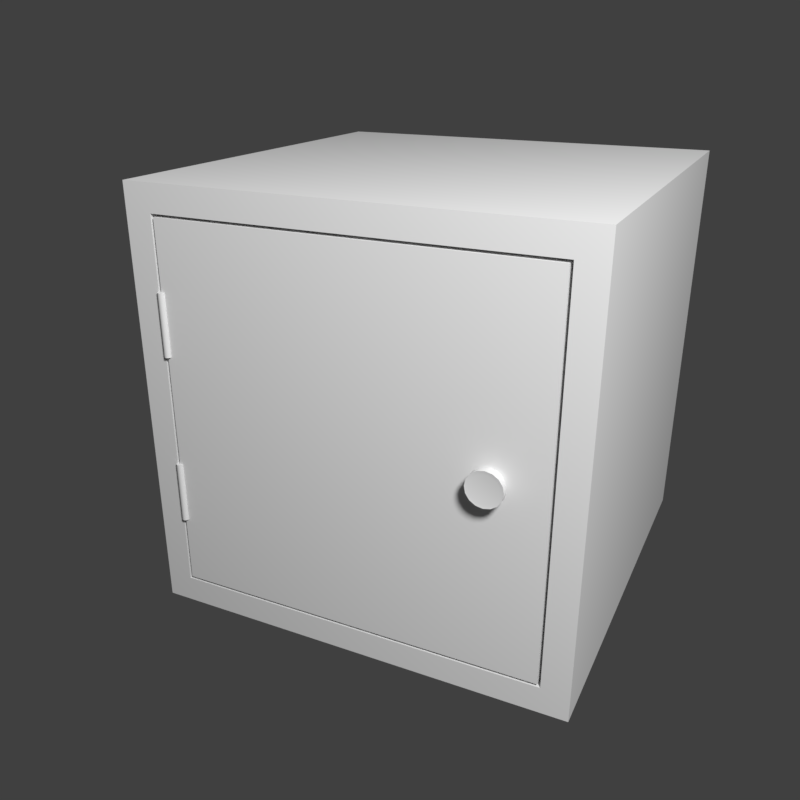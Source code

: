 # Source: Container.blend  (saved by Blender 2.80.35; exported with 4.5.12 LTS)
import bpy
from mathutils import Matrix  # noqa: F401  (used for matrix-valued properties, if any)

bpy.ops.wm.read_factory_settings(use_empty=True)
scene = bpy.context.scene
scene.name = 'Scene'

# ---- collections
col_collection_1 = bpy.data.collections.new('Collection 1'); scene.collection.children.link(col_collection_1)

# ---- materials (node trees are filled in below, after node groups)
mat_material = bpy.data.materials.new('Material')
mat_material.alpha_threshold = 0.0
mat_material.roughness = 0.5
mat_material.line_color = (0.0, 0.0, 0.0, 1.0)

# ---- material node trees

# ---- world
world_world = bpy.data.worlds.new('World'); scene.world = world_world
world_world.color = (0.05088, 0.05088, 0.05088)
world_world.use_sun_shadow = False
world_world.sun_shadow_jitter_overblur = 0.0

# ---- cameras
cam_camera = bpy.data.cameras.new('Camera')
cam_camera.clip_end = 100.0
cam_camera.lens = 35.0
cam_camera.sensor_width = 32.0
cam_camera.sensor_height = 18.0
cam_camera.ortho_scale = 7.314
cam_camera.dof.focus_distance = 0.0

# ---- lights
light_lamp = bpy.data.lights.new('Lamp', 'POINT')
light_lamp.transmission_factor = 0.0
light_lamp.cutoff_distance = 30.0
light_lamp.energy = 60.0
light_lamp.shadow_buffer_clip_start = 1.001
light_lamp.shadow_soft_size = 0.1
light_lamp.shadow_maximum_resolution = 0.006
light_lamp.use_absolute_resolution = True

# ---- meshes
me_body = bpy.data.meshes.new('Body')
me_body.from_pydata([(0.1742, 0.1742, -0.1742), (0.1524, -0.1742, -0.1524), (-0.1524, -0.1742, -0.1524), (-0.1742, 0.1742, -0.1742), (0.1742, 0.1742, 0.1742), (0.1524, -0.1742, 0.1524), (-0.1524, -0.1742, 0.1524), (-0.1742, 0.1742, 0.1742), (0.1742, -0.1742, -0.1742), (-0.1742, -0.1742, -0.1742), (0.1742, -0.1742, 0.1742), (-0.1742, -0.1742, 0.1742), (0.1524, 0.1527, -0.1524), (-0.1524, 0.1527, -0.1524), (0.1524, 0.1527, 0.1524), (-0.1524, 0.1527, 0.1524)], [], [(0, 8, 9, 3), (4, 7, 11, 10), (0, 4, 10, 8), (5, 6, 15, 14), (9, 11, 7, 3), (4, 0, 3, 7), (1, 2, 9, 8), (5, 1, 8, 10), (2, 6, 11, 9), (6, 5, 10, 11), (12, 14, 15, 13), (1, 5, 14, 12), (6, 2, 13, 15), (2, 1, 12, 13)])
_uv = me_body.uv_layers.new(name='UVMap')
_uv.uv.foreach_set('vector', [0.0001672, 0.5, 0.2501, 0.5, 0.2501, 0.7499, 0.0001673, 0.7499, 0.0001671, 0.2501, 0.0001671, 0.0001671, 0.2501, 0.0001671, 0.2501, 0.2501, 0.0001672, 0.5, 0.0001671, 0.2501, 0.2501, 0.2501, 0.2501, 0.5, 0.2504, 0.2188, 0.2504, 0.0001671, 0.4849, 0.0001672, 0.4849, 0.2188, 0.2501, 0.7499, 0.2501, 0.9998, 0.0001673, 0.9998, 0.0001673, 0.7499, 0.4852, 0.2504, 0.7352, 0.2504, 0.7352, 0.5003, 0.4852, 0.5003, 0.7195, 0.2344, 0.7195, 0.01582, 0.7352, 0.0001675, 0.7352, 0.2501, 0.5009, 0.2344, 0.7195, 0.2344, 0.7352, 0.2501, 0.4852, 0.2501, 0.7195, 0.01582, 0.5009, 0.01582, 0.4852, 0.0001671, 0.7352, 0.0001675, 0.5009, 0.01582, 0.5009, 0.2344, 0.4852, 0.2501, 0.4852, 0.0001676, 0.4852, 0.5007, 0.7039, 0.5007, 0.7039, 0.7193, 0.4852, 0.7193, 0.2504, 0.4374, 0.2504, 0.2188, 0.4849, 0.2188, 0.4849, 0.4374, 0.2504, 0.8746, 0.2504, 0.656, 0.4849, 0.656, 0.4849, 0.8746, 0.2504, 0.656, 0.2504, 0.4374, 0.4849, 0.4374, 0.4849, 0.656])
me_body.materials.append(mat_material)
me_body.use_remesh_preserve_volume = False
me_body.use_remesh_preserve_attributes = False
me_body.use_mirror_vertex_groups = False
me_body.update()
me_lid = bpy.data.meshes.new('Lid')
me_lid.from_pydata([(0.1501, -0.005169, -0.1501), (-0.1501, -0.005169, -0.1501), (0.1501, -0.005169, 0.1501), (-0.1501, -0.005169, 0.1501), (0.1501, 0.005169, -0.1501), (-0.1501, 0.005169, -0.1501), (0.1501, 0.005169, 0.1501), (-0.1501, 0.005169, 0.1501)], [], [(0, 2, 3, 1), (4, 5, 7, 6), (2, 6, 7, 3), (0, 4, 6, 2), (3, 7, 5, 1), (1, 5, 4, 0)])
_uv = me_lid.uv_layers.new(name='UVMap')
_uv.uv.foreach_set('vector', [0.5, 0.5, 0.01671, 0.5, 0.01671, 0.01671, 0.5, 0.01671, 0.5166, 0.5, 0.5166, 0.01671, 0.9999, 0.01671, 0.9999, 0.5, 0.01671, 0.5, 7.202e-05, 0.5, 7.187e-05, 0.01671, 0.01671, 0.01671, 0.5, 0.5, 0.5, 0.5166, 0.01671, 0.5166, 0.01671, 0.5, 0.01671, 0.01671, 0.01671, 7.187e-05, 0.5, 7.187e-05, 0.5, 0.01671, 0.5, 0.01671, 0.5166, 0.01671, 0.5166, 0.5, 0.5, 0.5])
me_lid.materials.append(mat_material)
me_lid.use_remesh_preserve_volume = False
me_lid.use_remesh_preserve_attributes = False
me_lid.use_mirror_vertex_groups = False
me_lid.update()
me_cylinder_002 = bpy.data.meshes.new('Cylinder.002')
me_cylinder_002.from_pydata([(0.0, 0.003, -0.025), (0.0, 0.003, 0.025), (0.001148, 0.002772, -0.025), (0.001148, 0.002772, 0.025), (0.002121, 0.002121, -0.025), (0.002121, 0.002121, 0.025), (0.002772, 0.001148, -0.025), (0.002772, 0.001148, 0.025), (0.003, -1.311e-10, -0.025), (0.003, -1.311e-10, 0.025), (0.002772, -0.001148, -0.025), (0.002772, -0.001148, 0.025), (0.002121, -0.002121, -0.025), (0.002121, -0.002121, 0.025), (0.001148, -0.002772, -0.025), (0.001148, -0.002772, 0.025), (4.53e-10, -0.003, -0.025), (4.53e-10, -0.003, 0.025), (-0.001148, -0.002772, -0.025), (-0.001148, -0.002772, 0.025), (-0.002121, -0.002121, -0.025), (-0.002121, -0.002121, 0.025), (-0.002772, -0.001148, -0.025), (-0.002772, -0.001148, 0.025), (-0.003, 3.577e-11, -0.025), (-0.003, 3.577e-11, 0.025), (-0.002772, 0.001148, -0.025), (-0.002772, 0.001148, 0.025), (-0.002121, 0.002121, -0.025), (-0.002121, 0.002121, 0.025), (-0.001148, 0.002772, -0.025), (-0.001148, 0.002772, 0.025)], [], [(0, 1, 3, 2), (2, 3, 5, 4), (4, 5, 7, 6), (6, 7, 9, 8), (8, 9, 11, 10), (10, 11, 13, 12), (12, 13, 15, 14), (14, 15, 17, 16), (16, 17, 19, 18), (18, 19, 21, 20), (20, 21, 23, 22), (22, 23, 25, 24), (24, 25, 27, 26), (26, 27, 29, 28), (3, 1, 31, 29, 27, 25, 23, 21, 19, 17, 15, 13, 11, 9, 7, 5), (28, 29, 31, 30), (30, 31, 1, 0), (0, 2, 4, 6, 8, 10, 12, 14, 16, 18, 20, 22, 24, 26, 28, 30)])
me_cylinder_002.polygons.foreach_set('use_smooth', [True] * 18)
_uv = me_cylinder_002.uv_layers.new(name='UVMap')
_uv.uv.foreach_set('vector', [8.473e-05, 0.1874, 0.9999, 0.1874, 0.9999, 0.2108, 8.473e-05, 0.2108, 8.473e-05, 0.2108, 0.9999, 0.2108, 0.9999, 0.2342, 8.481e-05, 0.2342, 8.481e-05, 0.2342, 0.9999, 0.2342, 0.9999, 0.2576, 8.492e-05, 0.2576, 8.492e-05, 0.2576, 0.9999, 0.2576, 0.9999, 0.281, 8.522e-05, 0.281, 8.522e-05, 0.281, 0.9999, 0.281, 0.9999, 0.3044, 8.555e-05, 0.3044, 8.555e-05, 0.3044, 0.9999, 0.3044, 0.9999, 0.3278, 8.592e-05, 0.3278, 8.592e-05, 0.3278, 0.9999, 0.3278, 0.9999, 0.3512, 8.641e-05, 0.3512, 8.641e-05, 0.3512, 0.9999, 0.3512, 0.9999, 0.3746, 8.7e-05, 0.3746, 8.756e-05, 8.473e-05, 0.9999, 0.0001113, 0.9999, 0.02352, 8.697e-05, 0.02349, 8.697e-05, 0.02349, 0.9999, 0.02352, 0.9999, 0.04693, 8.641e-05, 0.04691, 8.641e-05, 0.04691, 0.9999, 0.04693, 0.9999, 0.07033, 8.592e-05, 0.07032, 8.592e-05, 0.07032, 0.9999, 0.07033, 0.9999, 0.09374, 8.551e-05, 0.09373, 8.551e-05, 0.09373, 0.9999, 0.09374, 0.9999, 0.1171, 8.514e-05, 0.1171, 8.514e-05, 0.1171, 0.9999, 0.1171, 0.9999, 0.1406, 8.499e-05, 0.1405, 0.1088, 0.467, 0.09225, 0.4835, 0.07063, 0.4925, 0.04722, 0.4925, 0.02559, 0.4835, 0.009042, 0.467, 8.473e-05, 0.4454, 8.476e-05, 0.422, 0.009042, 0.4003, 0.02559, 0.3838, 0.04722, 0.3748, 0.07063, 0.3748, 0.09225, 0.3838, 0.1088, 0.4003, 0.1178, 0.422, 0.1178, 0.4454, 8.499e-05, 0.1405, 0.9999, 0.1406, 0.9999, 0.164, 8.481e-05, 0.164, 8.481e-05, 0.164, 0.9999, 0.164, 0.9999, 0.1874, 8.473e-05, 0.1874, 0.1179, 0.422, 0.1269, 0.4003, 0.1434, 0.3838, 0.1651, 0.3748, 0.1885, 0.3748, 0.2101, 0.3838, 0.2267, 0.4003, 0.2356, 0.422, 0.2356, 0.4454, 0.2267, 0.467, 0.2101, 0.4835, 0.1885, 0.4925, 0.1651, 0.4925, 0.1434, 0.4835, 0.1269, 0.467, 0.1179, 0.4454])
me_cylinder_002.use_remesh_preserve_volume = False
me_cylinder_002.use_remesh_preserve_attributes = False
me_cylinder_002.use_mirror_vertex_groups = False
me_cylinder_002.update()
me_cylinder_003 = bpy.data.meshes.new('Cylinder.003')
me_cylinder_003.from_pydata([(0.0, 0.003, -0.025), (0.0, 0.003, 0.025), (0.001148, 0.002772, -0.025), (0.001148, 0.002772, 0.025), (0.002121, 0.002121, -0.025), (0.002121, 0.002121, 0.025), (0.002772, 0.001148, -0.025), (0.002772, 0.001148, 0.025), (0.003, -1.311e-10, -0.025), (0.003, -1.311e-10, 0.025), (0.002772, -0.001148, -0.025), (0.002772, -0.001148, 0.025), (0.002121, -0.002121, -0.025), (0.002121, -0.002121, 0.025), (0.001148, -0.002772, -0.025), (0.001148, -0.002772, 0.025), (4.53e-10, -0.003, -0.025), (4.53e-10, -0.003, 0.025), (-0.001148, -0.002772, -0.025), (-0.001148, -0.002772, 0.025), (-0.002121, -0.002121, -0.025), (-0.002121, -0.002121, 0.025), (-0.002772, -0.001148, -0.025), (-0.002772, -0.001148, 0.025), (-0.003, 3.577e-11, -0.025), (-0.003, 3.577e-11, 0.025), (-0.002772, 0.001148, -0.025), (-0.002772, 0.001148, 0.025), (-0.002121, 0.002121, -0.025), (-0.002121, 0.002121, 0.025), (-0.001148, 0.002772, -0.025), (-0.001148, 0.002772, 0.025)], [], [(0, 1, 3, 2), (2, 3, 5, 4), (4, 5, 7, 6), (6, 7, 9, 8), (8, 9, 11, 10), (10, 11, 13, 12), (12, 13, 15, 14), (14, 15, 17, 16), (16, 17, 19, 18), (18, 19, 21, 20), (20, 21, 23, 22), (22, 23, 25, 24), (24, 25, 27, 26), (26, 27, 29, 28), (3, 1, 31, 29, 27, 25, 23, 21, 19, 17, 15, 13, 11, 9, 7, 5), (28, 29, 31, 30), (30, 31, 1, 0), (0, 2, 4, 6, 8, 10, 12, 14, 16, 18, 20, 22, 24, 26, 28, 30)])
me_cylinder_003.polygons.foreach_set('use_smooth', [True] * 18)
_uv = me_cylinder_003.uv_layers.new(name='UVMap')
_uv.uv.foreach_set('vector', [8.473e-05, 0.1874, 0.9999, 0.1874, 0.9999, 0.2108, 8.473e-05, 0.2108, 8.473e-05, 0.2108, 0.9999, 0.2108, 0.9999, 0.2342, 8.481e-05, 0.2342, 8.481e-05, 0.2342, 0.9999, 0.2342, 0.9999, 0.2576, 8.492e-05, 0.2576, 8.492e-05, 0.2576, 0.9999, 0.2576, 0.9999, 0.281, 8.522e-05, 0.281, 8.522e-05, 0.281, 0.9999, 0.281, 0.9999, 0.3044, 8.555e-05, 0.3044, 8.555e-05, 0.3044, 0.9999, 0.3044, 0.9999, 0.3278, 8.592e-05, 0.3278, 8.592e-05, 0.3278, 0.9999, 0.3278, 0.9999, 0.3512, 8.641e-05, 0.3512, 8.641e-05, 0.3512, 0.9999, 0.3512, 0.9999, 0.3746, 8.7e-05, 0.3746, 8.756e-05, 8.473e-05, 0.9999, 0.0001113, 0.9999, 0.02352, 8.697e-05, 0.02349, 8.697e-05, 0.02349, 0.9999, 0.02352, 0.9999, 0.04693, 8.641e-05, 0.04691, 8.641e-05, 0.04691, 0.9999, 0.04693, 0.9999, 0.07033, 8.592e-05, 0.07032, 8.592e-05, 0.07032, 0.9999, 0.07033, 0.9999, 0.09374, 8.551e-05, 0.09373, 8.551e-05, 0.09373, 0.9999, 0.09374, 0.9999, 0.1171, 8.514e-05, 0.1171, 8.514e-05, 0.1171, 0.9999, 0.1171, 0.9999, 0.1406, 8.499e-05, 0.1405, 0.1088, 0.467, 0.09225, 0.4835, 0.07063, 0.4925, 0.04722, 0.4925, 0.02559, 0.4835, 0.009042, 0.467, 8.473e-05, 0.4454, 8.476e-05, 0.422, 0.009042, 0.4003, 0.02559, 0.3838, 0.04722, 0.3748, 0.07063, 0.3748, 0.09225, 0.3838, 0.1088, 0.4003, 0.1178, 0.422, 0.1178, 0.4454, 8.499e-05, 0.1405, 0.9999, 0.1406, 0.9999, 0.164, 8.481e-05, 0.164, 8.481e-05, 0.164, 0.9999, 0.164, 0.9999, 0.1874, 8.473e-05, 0.1874, 0.1179, 0.422, 0.1269, 0.4003, 0.1434, 0.3838, 0.1651, 0.3748, 0.1885, 0.3748, 0.2101, 0.3838, 0.2267, 0.4003, 0.2356, 0.422, 0.2356, 0.4454, 0.2267, 0.467, 0.2101, 0.4835, 0.1885, 0.4925, 0.1651, 0.4925, 0.1434, 0.4835, 0.1269, 0.467, 0.1179, 0.4454])
me_cylinder_003.use_remesh_preserve_volume = False
me_cylinder_003.use_remesh_preserve_attributes = False
me_cylinder_003.use_mirror_vertex_groups = False
me_cylinder_003.update()
me_cylinder_004 = bpy.data.meshes.new('Cylinder.004')
me_cylinder_004.from_pydata([(-4.996e-10, 0.01047, -0.007374), (-5.53e-10, 0.01111, 0.003665), (0.004008, 0.009675, -0.007374), (0.004251, 0.01026, 0.003665), (0.007405, 0.007405, -0.007374), (0.007855, 0.007855, 0.003665), (0.009675, 0.004008, -0.007374), (0.01026, 0.004251, 0.003665), (0.01047, 9.469e-10, -0.007374), (0.01111, -3.348e-10, 0.003665), (0.009675, -0.004008, -0.007374), (0.01026, -0.004251, 0.003665), (0.007405, -0.007405, -0.007374), (0.007855, -0.007855, 0.003665), (0.004008, -0.009675, -0.007374), (0.004251, -0.01026, 0.003665), (8.173e-10, -0.01047, -0.007374), (8.44e-10, -0.01111, 0.003665), (-0.004008, -0.009675, -0.007374), (-0.004251, -0.01026, 0.003665), (-0.007405, -0.007405, -0.007374), (-0.007855, -0.007855, 0.003665), (-0.009675, -0.004008, -0.007374), (-0.01026, -0.004251, 0.003665), (-0.01047, 1.53e-09, -0.007374), (-0.01111, 2.832e-10, 0.003665), (-0.009675, 0.004008, -0.007374), (-0.01026, 0.004251, 0.003665), (-0.007405, 0.007405, -0.007374), (-0.007855, 0.007855, 0.003665), (-0.004008, 0.009675, -0.007374), (-0.004251, 0.01026, 0.003665), (-4.996e-10, 0.01047, 2.231e-05), (0.004008, 0.009675, 2.231e-05), (0.007405, 0.007405, 2.231e-05), (0.009675, 0.004008, 2.231e-05), (0.01047, 6.568e-10, 2.231e-05), (0.009675, -0.004008, 2.231e-05), (0.007405, -0.007405, 2.231e-05), (0.004008, -0.009675, 2.231e-05), (8.173e-10, -0.01047, 2.231e-05), (-0.004008, -0.009675, 2.231e-05), (-0.007405, -0.007405, 2.231e-05), (-0.009675, -0.004008, 2.231e-05), (-0.01047, 1.239e-09, 2.231e-05), (-0.009675, 0.004008, 2.231e-05), (-0.007405, 0.007405, 2.231e-05), (-0.004008, 0.009675, 2.231e-05), (0.005262, 0.0127, 0.004098), (-1.484e-09, 0.01375, 0.004098), (-1.484e-09, 0.01375, -0.0004107), (0.009722, 0.009722, 0.004098), (0.0127, 0.005262, 0.004098), (0.01375, -2.574e-09, 0.004098), (0.0127, -0.005262, 0.004098), (0.009722, -0.009722, 0.004098), (0.005262, -0.0127, 0.004098), (3.783e-10, -0.01375, 0.004098), (-0.005262, -0.0127, 0.004098), (-0.009722, -0.009722, 0.004098), (-0.0127, -0.005262, 0.004098), (-0.01375, -1.809e-09, 0.004098), (-0.0127, 0.005262, 0.004098), (-0.009722, 0.009722, 0.004098), (-0.005262, 0.0127, 0.004098), (0.005262, 0.0127, -0.0004107), (0.009722, 0.009722, -0.0004107), (0.0127, 0.005262, -0.0004107), (0.01375, -2.374e-09, -0.0004107), (0.0127, -0.005262, -0.0004107), (0.009722, -0.009722, -0.0004107), (0.005262, -0.0127, -0.0004107), (3.783e-10, -0.01375, -0.0004107), (-0.005262, -0.0127, -0.0004107), (-0.009722, -0.009722, -0.0004107), (-0.0127, -0.005262, -0.0004107), (-0.01375, -1.609e-09, -0.0004107), (-0.0127, 0.005262, -0.0004107), (-0.009722, 0.009722, -0.0004107), (-0.005262, 0.0127, -0.0004107)], [], [(15, 17, 57, 56), (36, 35, 67, 68), (23, 25, 61, 60), (5, 7, 52, 51), (37, 36, 68, 69), (38, 37, 69, 70), (31, 1, 49, 64), (13, 15, 56, 55), (39, 38, 70, 71), (21, 23, 60, 59), (3, 5, 51, 48), (40, 39, 71, 72), (41, 40, 72, 73), (29, 31, 64, 63), (3, 1, 31, 29, 27, 25, 23, 21, 19, 17, 15, 13, 11, 9, 7, 5), (11, 13, 55, 54), (42, 41, 73, 74), (0, 2, 4, 6, 8, 10, 12, 14, 16, 18, 20, 22, 24, 26, 28, 30), (30, 47, 32, 0), (28, 46, 47, 30), (26, 45, 46, 28), (24, 44, 45, 26), (22, 43, 44, 24), (20, 42, 43, 22), (18, 41, 42, 20), (16, 40, 41, 18), (14, 39, 40, 16), (12, 38, 39, 14), (10, 37, 38, 12), (8, 36, 37, 10), (6, 35, 36, 8), (4, 34, 35, 6), (2, 33, 34, 4), (0, 32, 33, 2), (50, 49, 48, 65), (65, 48, 51, 66), (66, 51, 52, 67), (67, 52, 53, 68), (68, 53, 54, 69), (69, 54, 55, 70), (70, 55, 56, 71), (71, 56, 57, 72), (72, 57, 58, 73), (73, 58, 59, 74), (74, 59, 60, 75), (75, 60, 61, 76), (76, 61, 62, 77), (77, 62, 63, 78), (78, 63, 64, 79), (79, 64, 49, 50), (35, 34, 66, 67), (32, 47, 79, 50), (34, 33, 65, 66), (7, 9, 53, 52), (25, 27, 62, 61), (47, 46, 78, 79), (33, 32, 50, 65), (46, 45, 77, 78), (17, 19, 58, 57), (45, 44, 76, 77), (9, 11, 54, 53), (27, 29, 63, 62), (44, 43, 75, 76), (1, 3, 48, 49), (43, 42, 74, 75), (19, 21, 59, 58)])
me_cylinder_004.polygons.foreach_set('use_smooth', [True] * 66)
_uv = me_cylinder_004.uv_layers.new(name='UVMap')
_uv.uv.foreach_set('vector', [0.1829, 0.6024, 0.2295, 0.5831, 0.2468, 0.6091, 0.189, 0.633, 0.1849, 0.03866, 0.1373, 0.03801, 0.1303, 0.0001357, 0.1928, 0.0009923, 0.2844, 0.4504, 0.2651, 0.4038, 0.2911, 0.3864, 0.315, 0.4443, 0.03076, 0.4504, 0.03077, 0.5009, 0.0001562, 0.507, 0.0001357, 0.4444, 0.2286, 0.05733, 0.1849, 0.03866, 0.1928, 0.0009923, 0.2503, 0.0255, 0.2621, 0.09121, 0.2286, 0.05733, 0.2503, 0.0255, 0.2942, 0.06998, 0.1324, 0.3488, 0.08576, 0.368, 0.06854, 0.342, 0.1264, 0.3182, 0.1324, 0.6024, 0.1829, 0.6024, 0.189, 0.633, 0.1263, 0.633, 0.2801, 0.1352, 0.2621, 0.09121, 0.2942, 0.06998, 0.3179, 0.1278, 0.2844, 0.5008, 0.2844, 0.4504, 0.315, 0.4443, 0.315, 0.5069, 0.05005, 0.4038, 0.03076, 0.4504, 0.0001357, 0.4444, 0.02405, 0.3865, 0.2801, 0.1828, 0.2801, 0.1352, 0.3179, 0.1278, 0.3179, 0.1903, 0.2621, 0.2269, 0.2801, 0.1828, 0.3179, 0.1903, 0.2942, 0.2481, 0.1828, 0.3488, 0.1324, 0.3488, 0.1264, 0.3182, 0.1889, 0.3182, 0.05005, 0.4038, 0.08576, 0.368, 0.1324, 0.3488, 0.1828, 0.3488, 0.2295, 0.3681, 0.2651, 0.4038, 0.2844, 0.4504, 0.2844, 0.5008, 0.2651, 0.5475, 0.2295, 0.5831, 0.1829, 0.6024, 0.1324, 0.6024, 0.08577, 0.5831, 0.05009, 0.5475, 0.03077, 0.5009, 0.03076, 0.4504, 0.08577, 0.5831, 0.1324, 0.6024, 0.1263, 0.633, 0.06846, 0.6091, 0.2286, 0.2607, 0.2621, 0.2269, 0.2942, 0.2481, 0.2503, 0.2926, 0.592, 0.01835, 0.6256, 0.052, 0.6438, 0.09596, 0.6438, 0.1436, 0.6256, 0.1875, 0.592, 0.2212, 0.548, 0.2394, 0.5004, 0.2394, 0.4564, 0.2212, 0.4228, 0.1875, 0.4046, 0.1436, 0.4046, 0.09596, 0.4228, 0.052, 0.4564, 0.01835, 0.5004, 0.0001357, 0.548, 0.0001357, 0.4043, 0.04772, 0.3182, 0.04772, 0.3182, 0.0001357, 0.4043, 0.0001358, 0.4043, 0.09531, 0.3182, 0.09531, 0.3182, 0.04772, 0.4043, 0.04772, 0.4043, 0.1429, 0.3182, 0.1429, 0.3182, 0.09531, 0.4043, 0.09531, 0.4043, 0.1905, 0.3182, 0.1905, 0.3182, 0.1429, 0.4043, 0.1429, 0.4043, 0.2381, 0.3182, 0.2381, 0.3182, 0.1905, 0.4043, 0.1905, 0.4043, 0.2857, 0.3182, 0.2857, 0.3182, 0.2381, 0.4043, 0.2381, 0.4043, 0.3333, 0.3182, 0.3333, 0.3182, 0.2857, 0.4043, 0.2857, 0.4043, 0.3808, 0.3182, 0.3808, 0.3182, 0.3333, 0.4043, 0.3333, 0.4043, 0.4284, 0.3182, 0.4284, 0.3182, 0.3808, 0.4043, 0.3808, 0.4043, 0.476, 0.3182, 0.476, 0.3182, 0.4284, 0.4043, 0.4284, 0.4043, 0.5236, 0.3182, 0.5236, 0.3182, 0.476, 0.4043, 0.476, 0.4043, 0.5712, 0.3182, 0.5712, 0.3182, 0.5236, 0.4043, 0.5236, 0.4043, 0.6188, 0.3182, 0.6188, 0.3182, 0.5712, 0.4043, 0.5712, 0.4043, 0.6664, 0.3182, 0.6664, 0.3182, 0.6188, 0.4043, 0.6188, 0.4043, 0.714, 0.3182, 0.714, 0.3182, 0.6664, 0.4043, 0.6664, 0.4043, 0.7616, 0.3182, 0.7616, 0.3182, 0.714, 0.4043, 0.714, 0.6441, 0.0001357, 0.6966, 0.0001358, 0.6966, 0.06262, 0.6441, 0.06262, 0.6441, 0.06262, 0.6966, 0.06262, 0.6966, 0.1251, 0.6441, 0.1251, 0.6441, 0.1251, 0.6966, 0.1251, 0.6966, 0.1876, 0.6441, 0.1876, 0.6441, 0.1876, 0.6966, 0.1876, 0.6966, 0.2501, 0.6441, 0.2501, 0.6441, 0.2501, 0.6966, 0.2501, 0.6966, 0.3126, 0.6441, 0.3126, 0.6441, 0.3126, 0.6966, 0.3126, 0.6966, 0.375, 0.6441, 0.375, 0.6441, 0.375, 0.6966, 0.375, 0.6966, 0.4375, 0.6441, 0.4375, 0.6441, 0.4375, 0.6966, 0.4375, 0.6966, 0.5, 0.6441, 0.5, 0.6441, 0.5, 0.6966, 0.5, 0.6966, 0.5625, 0.6441, 0.5625, 0.6441, 0.5625, 0.6966, 0.5625, 0.6966, 0.625, 0.6441, 0.625, 0.6441, 0.625, 0.6966, 0.625, 0.6966, 0.6874, 0.6441, 0.6874, 0.6441, 0.6874, 0.6966, 0.6874, 0.6966, 0.7499, 0.6441, 0.7499, 0.6441, 0.7499, 0.6966, 0.7499, 0.6966, 0.8124, 0.6441, 0.8124, 0.6441, 0.8124, 0.6966, 0.8124, 0.6966, 0.8749, 0.6441, 0.8749, 0.6441, 0.8749, 0.6966, 0.8749, 0.6966, 0.9374, 0.6441, 0.9374, 0.6441, 0.9374, 0.6966, 0.9374, 0.6966, 0.9999, 0.6441, 0.9999, 0.1373, 0.03801, 0.093, 0.05547, 0.07222, 0.02305, 0.1303, 0.0001357, 0.0381, 0.1386, 0.03941, 0.1861, 0.001849, 0.1946, 0.0001357, 0.1321, 0.093, 0.05547, 0.05867, 0.08842, 0.02714, 0.06632, 0.07222, 0.02305, 0.03077, 0.5009, 0.05009, 0.5475, 0.02415, 0.5649, 0.0001562, 0.507, 0.2651, 0.4038, 0.2295, 0.3681, 0.2468, 0.3422, 0.2911, 0.3864, 0.03941, 0.1861, 0.05867, 0.2296, 0.02714, 0.2517, 0.001849, 0.1946, 0.05867, 0.08842, 0.03941, 0.1319, 0.001848, 0.1235, 0.02714, 0.06632, 0.05867, 0.2296, 0.093, 0.2626, 0.07222, 0.295, 0.02714, 0.2517, 0.2295, 0.5831, 0.2651, 0.5475, 0.2911, 0.5648, 0.2468, 0.6091, 0.093, 0.2626, 0.1373, 0.28, 0.1303, 0.3179, 0.07222, 0.295, 0.05009, 0.5475, 0.08577, 0.5831, 0.06846, 0.6091, 0.02415, 0.5649, 0.2295, 0.3681, 0.1828, 0.3488, 0.1889, 0.3182, 0.2468, 0.3422, 0.1373, 0.28, 0.1849, 0.2794, 0.1928, 0.3171, 0.1303, 0.3179, 0.08576, 0.368, 0.05005, 0.4038, 0.02405, 0.3865, 0.06829, 0.3421, 0.1849, 0.2794, 0.2286, 0.2607, 0.2503, 0.2926, 0.1928, 0.3171, 0.2651, 0.5475, 0.2844, 0.5008, 0.315, 0.5069, 0.2911, 0.5648])
me_cylinder_004.use_remesh_preserve_volume = False
me_cylinder_004.use_remesh_preserve_attributes = False
me_cylinder_004.use_mirror_vertex_groups = False
me_cylinder_004.update()

# ---- objects
ob_camera = bpy.data.objects.new('!Camera', cam_camera)
ob_lamp = bpy.data.objects.new('!Lamp', light_lamp)
ob_body = bpy.data.objects.new('Body', me_body)
ob_lid = bpy.data.objects.new('Lid', me_lid)
ob_axle0 = bpy.data.objects.new('Axle0', me_cylinder_002)
ob_axle1 = bpy.data.objects.new('Axle1', me_cylinder_003)
ob_handle = bpy.data.objects.new('Handle', me_cylinder_004)

# ---- transforms, parenting, visibility, modifiers, constraints
ob_camera.location = (0.2767, -0.6528, 0.4467)
ob_camera.rotation_euler = (1.169, -1.533e-05, 0.4537)
ob_camera.lock_rotations_4d = False
ob_camera.empty_display_type = 'ARROWS'
ob_camera.color = (0.0, 0.0, 0.0, 0.0)
ob_camera.display_type = 'WIRE'
ob_camera.lineart.crease_threshold = 0.0
ob_lamp.location = (0.623, -0.7802, 0.9982)
ob_lamp.rotation_euler = (0.6503, 0.05522, 1.866)
ob_lamp.lock_rotations_4d = False
ob_lamp.empty_display_type = 'ARROWS'
ob_lamp.color = (0.0, 0.0, 0.0, 0.0)
ob_lamp.lineart.crease_threshold = 0.0
ob_body.location = (0.0, 0.0, 0.1742)
ob_body.lock_rotations_4d = False
ob_body.empty_display_type = 'ARROWS'
ob_body.lineart.crease_threshold = 0.0
ob_lid.location = (0.0, -0.1691, 0.1742)
ob_lid.lock_rotations_4d = False
ob_lid.empty_display_type = 'ARROWS'
ob_lid.lineart.crease_threshold = 0.0
ob_axle0.location = (-0.1501, -0.1742, 0.2446)
ob_axle0.lineart.crease_threshold = 0.0
_m = ob_axle0.modifiers.new('EdgeSplit', 'EDGE_SPLIT')
ob_axle1.location = (-0.1501, -0.1742, 0.1047)
ob_axle1.lineart.crease_threshold = 0.0
_m = ob_axle1.modifiers.new('EdgeSplit', 'EDGE_SPLIT')
ob_handle.location = (0.1086, -0.1816, 0.1742)
ob_handle.rotation_euler = (1.571, -0.0, 0.0)
ob_handle.lineart.crease_threshold = 0.0
_m = ob_handle.modifiers.new('EdgeSplit', 'EDGE_SPLIT')

# ---- collection membership
scene.collection.objects.link(ob_camera)
scene.collection.objects.link(ob_lamp)
col_collection_1.objects.link(ob_body)
col_collection_1.objects.link(ob_lid)
col_collection_1.objects.link(ob_axle0)
col_collection_1.objects.link(ob_axle1)
col_collection_1.objects.link(ob_handle)

# ---- scene / render settings (as saved in the file)
scene.camera = ob_camera
scene.frame_start = 1; scene.frame_end = 250; scene.frame_set(1)
scene.render.engine = 'CYCLES'
scene.render.image_settings.file_format = 'JPEG'
scene.render.image_settings.quality = 100
scene.render.resolution_x = 512
scene.render.resolution_y = 512
scene.render.dither_intensity = 0.0
scene.cycles.use_denoising = False
scene.cycles.samples = 512
scene.cycles.sampling_pattern = 'TABULATED_SOBOL'
scene.cycles.use_adaptive_sampling = False
scene.cycles.use_light_tree = False
scene.view_settings.view_transform = 'Standard'
bpy.context.view_layer.update()
